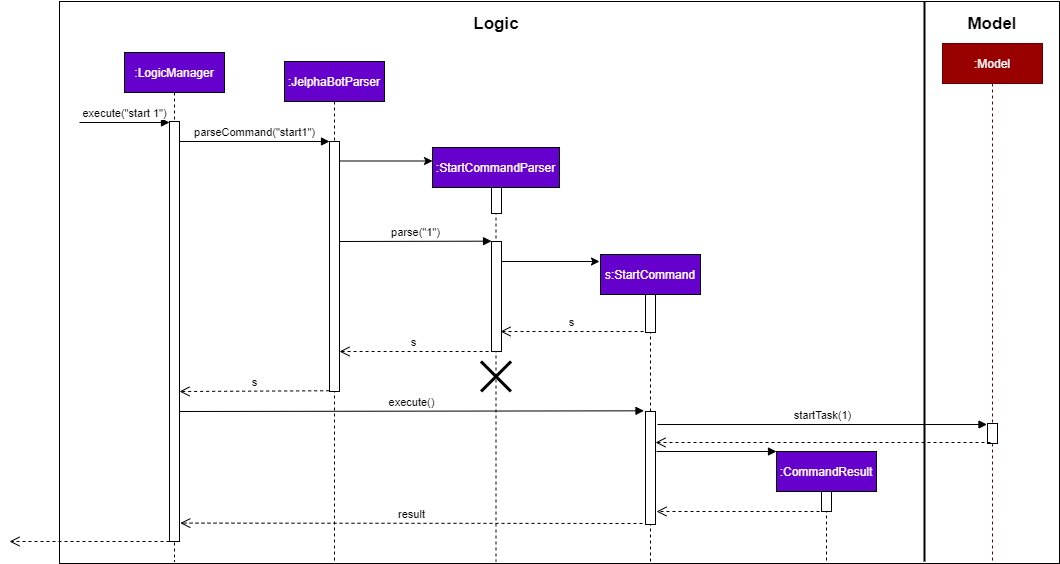

The diagram above was exported from draw.io. Its source (the exported page's mxGraphModel, read from the mxfile embedded in the PNG):
<mxGraphModel dx="1165" dy="512" grid="1" gridSize="10" guides="1" tooltips="1" connect="1" arrows="1" fold="1" page="1" pageScale="1" pageWidth="827" pageHeight="1169" math="0" shadow="0">
  <root>
    <mxCell id="0" />
    <mxCell id="1" parent="0" />
    <mxCell id="RDGqTuEkhh7TiVgZAZgA-1" value="" style="rounded=0;whiteSpace=wrap;html=1;shadow=0;strokeColor=#000000;fillColor=#FFFFFF;fontColor=#FFFFFF;" vertex="1" parent="1">
      <mxGeometry x="140" y="60" width="1000" height="562" as="geometry" />
    </mxCell>
    <mxCell id="RDGqTuEkhh7TiVgZAZgA-2" value="&lt;span style=&quot;color: rgb(255 , 255 , 255)&quot;&gt;:JelphaBotParser&lt;/span&gt;" style="shape=umlLifeline;perimeter=lifelinePerimeter;whiteSpace=wrap;html=1;container=1;collapsible=0;recursiveResize=0;outlineConnect=0;fillColor=#6600CC;" vertex="1" parent="1">
      <mxGeometry x="365" y="120" width="100" height="500" as="geometry" />
    </mxCell>
    <mxCell id="RDGqTuEkhh7TiVgZAZgA-3" value="&lt;span style=&quot;color: rgb(255 , 255 , 255)&quot;&gt;:LogicManager&lt;/span&gt;" style="shape=umlLifeline;perimeter=lifelinePerimeter;whiteSpace=wrap;html=1;container=1;collapsible=0;recursiveResize=0;outlineConnect=0;fillColor=#6600CC;" vertex="1" parent="1">
      <mxGeometry x="205" y="111" width="100" height="509" as="geometry" />
    </mxCell>
    <mxCell id="RDGqTuEkhh7TiVgZAZgA-4" value="execute()" style="html=1;verticalAlign=bottom;endArrow=block;entryX=-0.151;entryY=-0.006;entryDx=0;entryDy=0;entryPerimeter=0;" edge="1" parent="RDGqTuEkhh7TiVgZAZgA-3" target="RDGqTuEkhh7TiVgZAZgA-18">
      <mxGeometry width="80" relative="1" as="geometry">
        <mxPoint x="55" y="359" as="sourcePoint" />
        <mxPoint x="135" y="359" as="targetPoint" />
      </mxGeometry>
    </mxCell>
    <mxCell id="RDGqTuEkhh7TiVgZAZgA-5" value="" style="html=1;points=[];perimeter=orthogonalPerimeter;" vertex="1" parent="1">
      <mxGeometry x="250" y="180" width="10" height="420" as="geometry" />
    </mxCell>
    <mxCell id="RDGqTuEkhh7TiVgZAZgA-6" value="execute(&quot;start 1&quot;)" style="html=1;verticalAlign=bottom;endArrow=block;" edge="1" parent="1">
      <mxGeometry width="80" relative="1" as="geometry">
        <mxPoint x="160" y="181" as="sourcePoint" />
        <mxPoint x="250" y="181" as="targetPoint" />
      </mxGeometry>
    </mxCell>
    <mxCell id="RDGqTuEkhh7TiVgZAZgA-7" value="" style="html=1;points=[];perimeter=orthogonalPerimeter;fillColor=#FFFFFF;" vertex="1" parent="1">
      <mxGeometry x="410" y="200" width="10" height="250" as="geometry" />
    </mxCell>
    <mxCell id="RDGqTuEkhh7TiVgZAZgA-8" value="parseCommand(&quot;start1&quot;)" style="html=1;verticalAlign=bottom;endArrow=block;" edge="1" parent="1" target="RDGqTuEkhh7TiVgZAZgA-7">
      <mxGeometry width="80" relative="1" as="geometry">
        <mxPoint x="260" y="200" as="sourcePoint" />
        <mxPoint x="340" y="200" as="targetPoint" />
      </mxGeometry>
    </mxCell>
    <mxCell id="RDGqTuEkhh7TiVgZAZgA-9" value="" style="endArrow=classic;html=1;entryX=0;entryY=0.75;entryDx=0;entryDy=0;" edge="1" parent="1" source="RDGqTuEkhh7TiVgZAZgA-7">
      <mxGeometry width="50" height="50" relative="1" as="geometry">
        <mxPoint x="423" y="220" as="sourcePoint" />
        <mxPoint x="513" y="219.5" as="targetPoint" />
      </mxGeometry>
    </mxCell>
    <mxCell id="RDGqTuEkhh7TiVgZAZgA-10" value="s" style="html=1;verticalAlign=bottom;endArrow=open;dashed=1;endSize=8;exitX=-0.292;exitY=1;exitDx=0;exitDy=0;exitPerimeter=0;" edge="1" parent="1" source="RDGqTuEkhh7TiVgZAZgA-15" target="RDGqTuEkhh7TiVgZAZgA-7">
      <mxGeometry relative="1" as="geometry">
        <mxPoint x="500" y="370" as="sourcePoint" />
        <mxPoint x="420" y="370" as="targetPoint" />
      </mxGeometry>
    </mxCell>
    <mxCell id="RDGqTuEkhh7TiVgZAZgA-11" value="s" style="html=1;verticalAlign=bottom;endArrow=open;dashed=1;endSize=8;exitX=-0.033;exitY=0.997;exitDx=0;exitDy=0;exitPerimeter=0;" edge="1" parent="1" source="RDGqTuEkhh7TiVgZAZgA-7">
      <mxGeometry relative="1" as="geometry">
        <mxPoint x="340" y="450" as="sourcePoint" />
        <mxPoint x="260" y="450" as="targetPoint" />
      </mxGeometry>
    </mxCell>
    <mxCell id="RDGqTuEkhh7TiVgZAZgA-12" value="parse(&quot;1&quot;)" style="html=1;verticalAlign=bottom;endArrow=block;entryX=0.004;entryY=-0.003;entryDx=0;entryDy=0;entryPerimeter=0;" edge="1" parent="1" target="RDGqTuEkhh7TiVgZAZgA-15">
      <mxGeometry width="80" relative="1" as="geometry">
        <mxPoint x="420" y="300" as="sourcePoint" />
        <mxPoint x="500" y="300" as="targetPoint" />
      </mxGeometry>
    </mxCell>
    <mxCell id="RDGqTuEkhh7TiVgZAZgA-13" value="&lt;font color=&quot;#ffffff&quot;&gt;:StartCommandParser&lt;/font&gt;" style="shape=umlLifeline;perimeter=lifelinePerimeter;whiteSpace=wrap;html=1;container=1;collapsible=0;recursiveResize=0;outlineConnect=0;fillColor=#6600CC;" vertex="1" parent="1">
      <mxGeometry x="513" y="206" width="127" height="414" as="geometry" />
    </mxCell>
    <mxCell id="RDGqTuEkhh7TiVgZAZgA-14" value="" style="shape=umlDestroy;whiteSpace=wrap;html=1;strokeWidth=3;fillColor=#ffffff;" vertex="1" parent="RDGqTuEkhh7TiVgZAZgA-13">
      <mxGeometry x="48.5" y="214" width="30" height="30" as="geometry" />
    </mxCell>
    <mxCell id="RDGqTuEkhh7TiVgZAZgA-15" value="" style="html=1;points=[];perimeter=orthogonalPerimeter;fillColor=#FFFFFF;" vertex="1" parent="1">
      <mxGeometry x="572" y="300" width="10" height="110" as="geometry" />
    </mxCell>
    <mxCell id="RDGqTuEkhh7TiVgZAZgA-16" value="" style="html=1;points=[];perimeter=orthogonalPerimeter;fillColor=#FFFFFF;" vertex="1" parent="1">
      <mxGeometry x="572" y="246" width="10" height="26" as="geometry" />
    </mxCell>
    <mxCell id="RDGqTuEkhh7TiVgZAZgA-17" value="&lt;span style=&quot;color: rgb(255 , 255 , 255)&quot;&gt;s:StartCommand&lt;/span&gt;" style="shape=umlLifeline;perimeter=lifelinePerimeter;whiteSpace=wrap;html=1;container=1;collapsible=0;recursiveResize=0;outlineConnect=0;fillColor=#6600CC;" vertex="1" parent="1">
      <mxGeometry x="681" y="313" width="100" height="307" as="geometry" />
    </mxCell>
    <mxCell id="RDGqTuEkhh7TiVgZAZgA-18" value="" style="html=1;points=[];perimeter=orthogonalPerimeter;fillColor=#ffffff;" vertex="1" parent="RDGqTuEkhh7TiVgZAZgA-17">
      <mxGeometry x="45" y="157" width="10" height="113" as="geometry" />
    </mxCell>
    <mxCell id="RDGqTuEkhh7TiVgZAZgA-19" value="" style="html=1;verticalAlign=bottom;endArrow=block;" edge="1" parent="RDGqTuEkhh7TiVgZAZgA-17">
      <mxGeometry width="80" relative="1" as="geometry">
        <mxPoint x="56" y="197" as="sourcePoint" />
        <mxPoint x="176" y="197" as="targetPoint" />
      </mxGeometry>
    </mxCell>
    <mxCell id="RDGqTuEkhh7TiVgZAZgA-20" value="startTask(1)" style="html=1;verticalAlign=bottom;endArrow=block;" edge="1" parent="RDGqTuEkhh7TiVgZAZgA-17">
      <mxGeometry width="80" relative="1" as="geometry">
        <mxPoint x="57" y="170" as="sourcePoint" />
        <mxPoint x="386.5" y="170" as="targetPoint" />
      </mxGeometry>
    </mxCell>
    <mxCell id="RDGqTuEkhh7TiVgZAZgA-21" value="&lt;span style=&quot;color: rgb(255 , 255 , 255)&quot;&gt;:CommandResult&lt;/span&gt;" style="shape=umlLifeline;perimeter=lifelinePerimeter;whiteSpace=wrap;html=1;container=1;collapsible=0;recursiveResize=0;outlineConnect=0;fillColor=#6600CC;" vertex="1" parent="1">
      <mxGeometry x="857" y="510" width="100" height="110" as="geometry" />
    </mxCell>
    <mxCell id="RDGqTuEkhh7TiVgZAZgA-22" value="" style="html=1;points=[];perimeter=orthogonalPerimeter;fillColor=#ffffff;" vertex="1" parent="RDGqTuEkhh7TiVgZAZgA-21">
      <mxGeometry x="45" y="40" width="10" height="20" as="geometry" />
    </mxCell>
    <mxCell id="RDGqTuEkhh7TiVgZAZgA-23" value="" style="html=1;points=[];perimeter=orthogonalPerimeter;fillColor=#ffffff;" vertex="1" parent="1">
      <mxGeometry x="726" y="353" width="10" height="38" as="geometry" />
    </mxCell>
    <mxCell id="RDGqTuEkhh7TiVgZAZgA-24" value="" style="endArrow=classic;html=1;" edge="1" parent="1">
      <mxGeometry width="50" height="50" relative="1" as="geometry">
        <mxPoint x="582" y="320" as="sourcePoint" />
        <mxPoint x="680" y="320" as="targetPoint" />
      </mxGeometry>
    </mxCell>
    <mxCell id="RDGqTuEkhh7TiVgZAZgA-25" value="s" style="html=1;verticalAlign=bottom;endArrow=open;dashed=1;endSize=8;" edge="1" parent="1">
      <mxGeometry relative="1" as="geometry">
        <mxPoint x="724" y="390" as="sourcePoint" />
        <mxPoint x="581" y="390" as="targetPoint" />
      </mxGeometry>
    </mxCell>
    <mxCell id="RDGqTuEkhh7TiVgZAZgA-26" value="result" style="html=1;verticalAlign=bottom;endArrow=open;dashed=1;endSize=8;entryX=1.078;entryY=0.98;entryDx=0;entryDy=0;entryPerimeter=0;" edge="1" parent="1">
      <mxGeometry relative="1" as="geometry">
        <mxPoint x="723" y="582" as="sourcePoint" />
        <mxPoint x="260.78" y="581.5999999999999" as="targetPoint" />
      </mxGeometry>
    </mxCell>
    <mxCell id="RDGqTuEkhh7TiVgZAZgA-27" value="" style="html=1;verticalAlign=bottom;endArrow=open;dashed=1;endSize=8;" edge="1" parent="1">
      <mxGeometry x="0.0363" y="-10" relative="1" as="geometry">
        <mxPoint x="900" y="570" as="sourcePoint" />
        <mxPoint x="737" y="570" as="targetPoint" />
        <mxPoint as="offset" />
      </mxGeometry>
    </mxCell>
    <mxCell id="RDGqTuEkhh7TiVgZAZgA-28" value="&lt;font color=&quot;#ffffff&quot;&gt;:Model&lt;/font&gt;" style="shape=umlLifeline;perimeter=lifelinePerimeter;whiteSpace=wrap;html=1;container=1;collapsible=0;recursiveResize=0;outlineConnect=0;fillColor=#990000;strokeColor=#660000;" vertex="1" parent="1">
      <mxGeometry x="1023" y="102" width="100" height="520" as="geometry" />
    </mxCell>
    <mxCell id="RDGqTuEkhh7TiVgZAZgA-29" value="" style="html=1;points=[];perimeter=orthogonalPerimeter;strokeColor=#000000;fillColor=#FFFFFF;" vertex="1" parent="RDGqTuEkhh7TiVgZAZgA-28">
      <mxGeometry x="45" y="380" width="10" height="20" as="geometry" />
    </mxCell>
    <mxCell id="RDGqTuEkhh7TiVgZAZgA-30" value="" style="html=1;verticalAlign=bottom;endArrow=open;dashed=1;endSize=8;exitX=0.3;exitY=0.95;exitDx=0;exitDy=0;exitPerimeter=0;" edge="1" parent="1" source="RDGqTuEkhh7TiVgZAZgA-29">
      <mxGeometry relative="1" as="geometry">
        <mxPoint x="1060" y="501" as="sourcePoint" />
        <mxPoint x="736" y="501" as="targetPoint" />
      </mxGeometry>
    </mxCell>
    <mxCell id="RDGqTuEkhh7TiVgZAZgA-31" value="" style="line;strokeWidth=2;direction=south;html=1;fillColor=#FFFFFF;" vertex="1" parent="1">
      <mxGeometry x="1000" y="60" width="10" height="560" as="geometry" />
    </mxCell>
    <mxCell id="RDGqTuEkhh7TiVgZAZgA-32" value="" style="html=1;verticalAlign=bottom;endArrow=open;dashed=1;endSize=8;" edge="1" parent="1">
      <mxGeometry relative="1" as="geometry">
        <mxPoint x="250" y="600" as="sourcePoint" />
        <mxPoint x="90" y="600" as="targetPoint" />
      </mxGeometry>
    </mxCell>
    <mxCell id="RDGqTuEkhh7TiVgZAZgA-33" value="&lt;b&gt;&lt;font style=&quot;font-size: 17px&quot;&gt;Logic&lt;/font&gt;&lt;/b&gt;" style="text;html=1;strokeColor=none;fillColor=none;align=center;verticalAlign=middle;whiteSpace=wrap;rounded=0;" vertex="1" parent="1">
      <mxGeometry x="557" y="72" width="40" height="20" as="geometry" />
    </mxCell>
    <mxCell id="RDGqTuEkhh7TiVgZAZgA-34" value="&lt;b&gt;&lt;font style=&quot;font-size: 17px&quot;&gt;Model&lt;/font&gt;&lt;/b&gt;" style="text;html=1;strokeColor=none;fillColor=none;align=center;verticalAlign=middle;whiteSpace=wrap;rounded=0;" vertex="1" parent="1">
      <mxGeometry x="1053" y="72" width="40" height="20" as="geometry" />
    </mxCell>
  </root>
</mxGraphModel>